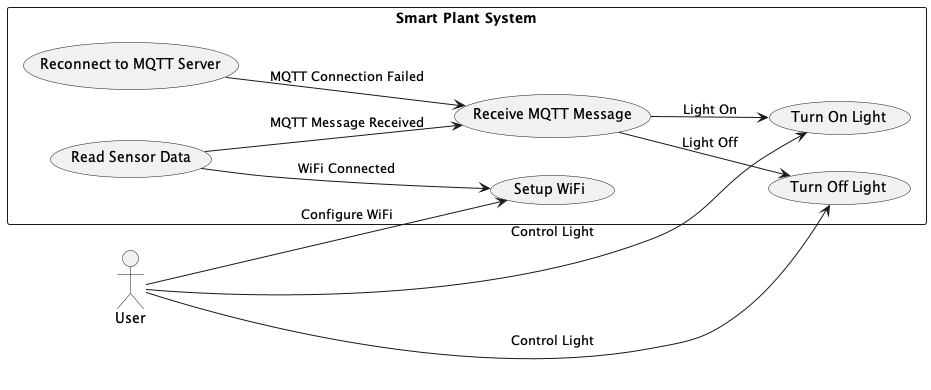

The diagram above was rendered by PlantUML. Its source (embedded in the PNG):
@startuml

left to right direction

actor User

rectangle "Smart Plant System" {
  usecase "Setup WiFi" as UC1
  usecase "Turn On Light" as UC2
  usecase "Turn Off Light" as UC3
  usecase "Receive MQTT Message" as UC4
  usecase "Reconnect to MQTT Server" as UC5
  usecase "Read Sensor Data" as UC6

  User --> UC1: Configure WiFi
  User --> UC2: Control Light
  User --> UC3: Control Light
  UC4 --> UC2: Light On
  UC4 --> UC3: Light Off
  UC5 --> UC4: MQTT Connection Failed
  UC6 --> UC4: MQTT Message Received
  UC6 --> UC1: WiFi Connected
}

@enduml